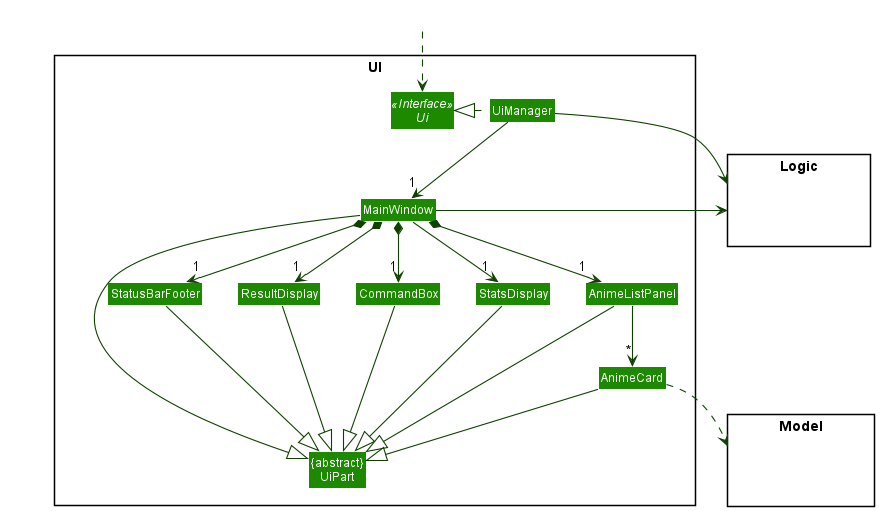

The diagram above was rendered by PlantUML. Its source (embedded in the PNG):
@startuml
!include style.puml
skinparam arrowThickness 1.1
skinparam arrowColor UI_COLOR_T4
skinparam classBackgroundColor UI_COLOR

package UI <<Rectangle>>{
Interface Ui <<Interface>>
Class "{abstract}\nUiPart" as UiPart
Class UiManager
Class MainWindow
Class StatsDisplay
Class ResultDisplay
Class AnimeListPanel
Class AnimeCard
Class StatusBarFooter
Class CommandBox
}

package Model <<Rectangle>> {
Class HiddenModel #FFFFFF
}

package Logic <<Rectangle>> {
Class HiddenLogic #FFFFFF
}

Class HiddenOutside #FFFFFF
HiddenOutside ..> Ui

UiManager .left.|> Ui
UiManager -down-> "1" MainWindow
MainWindow *-down->  "1" CommandBox
MainWindow *-down-> "1" ResultDisplay
MainWindow *-down-> "1" AnimeListPanel
MainWindow *-down-> "1" StatusBarFooter
MainWindow --> "1" StatsDisplay

AnimeListPanel -down-> "*" AnimeCard

MainWindow -left-|> UiPart

ResultDisplay --|> UiPart
CommandBox --|> UiPart
AnimeListPanel --|> UiPart
AnimeCard --|> UiPart
StatusBarFooter --|> UiPart
StatsDisplay --|> UiPart

AnimeCard ..> Model
UiManager -right-> Logic
MainWindow -left-> Logic

StatsDisplay -[hidden]left- CommandBox
CommandBox -[hidden]left- ResultDisplay
ResultDisplay -[hidden]left- StatusBarFooter

MainWindow -[hidden]-|> UiPart
@enduml